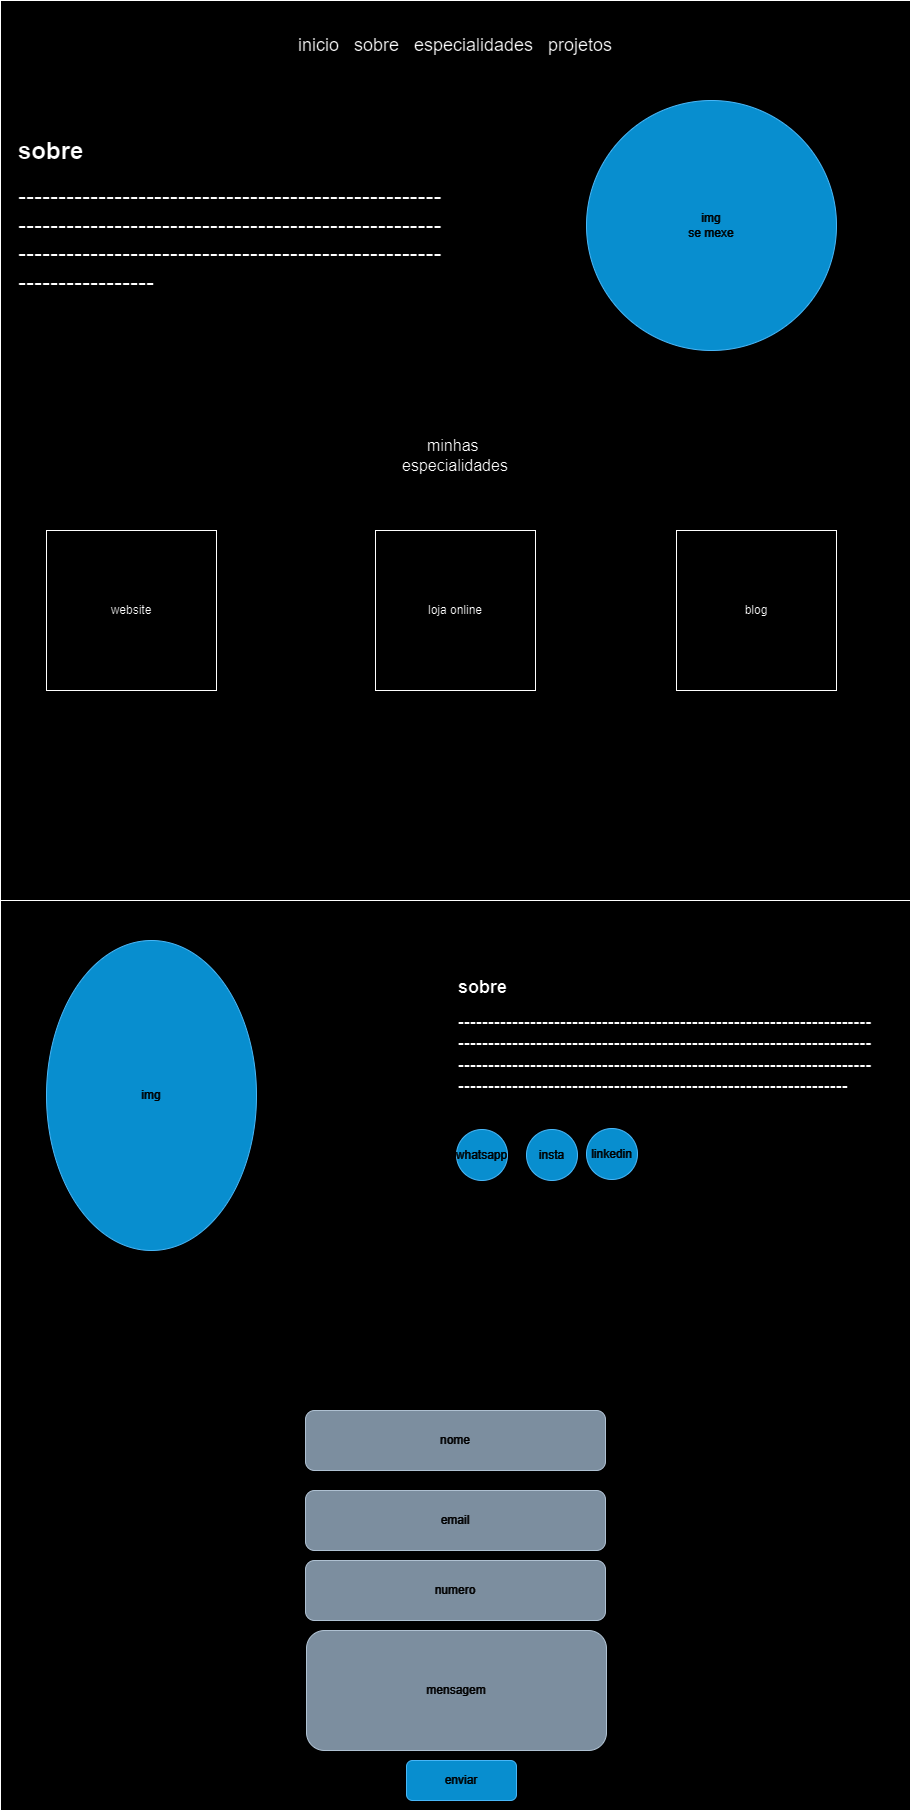

The diagram above was exported from draw.io. Its source (the exported page's mxGraphModel, read from the mxfile embedded in the PNG):
<mxGraphModel dx="1434" dy="746" grid="1" gridSize="10" guides="1" tooltips="1" connect="1" arrows="1" fold="1" page="1" pageScale="1" pageWidth="827" pageHeight="1169" math="0" shadow="0">
  <root>
    <mxCell id="0" />
    <mxCell id="1" parent="0" />
    <mxCell id="PdAt5Vxm2GwkRUOkbxM7-1" value="" style="whiteSpace=wrap;html=1;aspect=fixed;" vertex="1" parent="1">
      <mxGeometry x="114" y="40" width="910" height="910" as="geometry" />
    </mxCell>
    <mxCell id="PdAt5Vxm2GwkRUOkbxM7-4" value="&lt;font style=&quot;font-size: 18px;&quot;&gt;inicio&amp;nbsp; &amp;nbsp;sobre&amp;nbsp; &amp;nbsp;especialidades&amp;nbsp; &amp;nbsp;projetos&lt;/font&gt;" style="text;html=1;align=center;verticalAlign=middle;whiteSpace=wrap;rounded=0;" vertex="1" parent="1">
      <mxGeometry x="276" y="50" width="586" height="70" as="geometry" />
    </mxCell>
    <mxCell id="PdAt5Vxm2GwkRUOkbxM7-5" value="&lt;h1 style=&quot;margin-top: 0px;&quot;&gt;&lt;font style=&quot;font-size: 24px;&quot;&gt;sobre&amp;nbsp;&lt;/font&gt;&lt;/h1&gt;&lt;div style=&quot;font-size: 24px;&quot;&gt;&lt;font style=&quot;font-size: 24px;&quot;&gt;--------------------------------------------------------------------------------------------------------------------------------------------------------------------------------&lt;/font&gt;&lt;/div&gt;" style="text;html=1;whiteSpace=wrap;overflow=hidden;rounded=0;" vertex="1" parent="1">
      <mxGeometry x="130" y="170" width="430" height="210" as="geometry" />
    </mxCell>
    <mxCell id="PdAt5Vxm2GwkRUOkbxM7-7" value="img&lt;div&gt;se mexe&lt;/div&gt;" style="ellipse;whiteSpace=wrap;html=1;aspect=fixed;fillColor=#1ba1e2;fontColor=#ffffff;strokeColor=#006EAF;" vertex="1" parent="1">
      <mxGeometry x="700" y="140" width="250" height="250" as="geometry" />
    </mxCell>
    <mxCell id="PdAt5Vxm2GwkRUOkbxM7-8" value="&lt;font style=&quot;font-size: 16px;&quot;&gt;minhas&amp;nbsp;&lt;/font&gt;&lt;div style=&quot;font-size: 16px;&quot;&gt;&lt;font style=&quot;font-size: 16px;&quot;&gt;especialidades&lt;/font&gt;&lt;/div&gt;" style="text;html=1;align=center;verticalAlign=middle;whiteSpace=wrap;rounded=0;fontSize=16;" vertex="1" parent="1">
      <mxGeometry x="464" y="470" width="210" height="50" as="geometry" />
    </mxCell>
    <mxCell id="PdAt5Vxm2GwkRUOkbxM7-9" value="website" style="rounded=0;whiteSpace=wrap;html=1;" vertex="1" parent="1">
      <mxGeometry x="160" y="570" width="170" height="160" as="geometry" />
    </mxCell>
    <mxCell id="PdAt5Vxm2GwkRUOkbxM7-10" value="loja online" style="whiteSpace=wrap;html=1;aspect=fixed;" vertex="1" parent="1">
      <mxGeometry x="489" y="570" width="160" height="160" as="geometry" />
    </mxCell>
    <mxCell id="PdAt5Vxm2GwkRUOkbxM7-11" value="blog" style="whiteSpace=wrap;html=1;aspect=fixed;" vertex="1" parent="1">
      <mxGeometry x="790" y="570" width="160" height="160" as="geometry" />
    </mxCell>
    <mxCell id="PdAt5Vxm2GwkRUOkbxM7-12" value="" style="whiteSpace=wrap;html=1;aspect=fixed;" vertex="1" parent="1">
      <mxGeometry x="114" y="940" width="910" height="910" as="geometry" />
    </mxCell>
    <mxCell id="PdAt5Vxm2GwkRUOkbxM7-13" value="&lt;h1 style=&quot;margin-top: 0px; font-size: 18px;&quot;&gt;sobre&lt;/h1&gt;&lt;div&gt;--------------------------------------------------------------------------------------------------------------------------------------------------------------------------------------------------------------------------------------------------------------------------------&lt;/div&gt;&lt;p style=&quot;font-size: 18px;&quot;&gt;&lt;br&gt;&lt;/p&gt;" style="text;html=1;whiteSpace=wrap;overflow=hidden;rounded=0;fontSize=18;" vertex="1" parent="1">
      <mxGeometry x="570" y="1010" width="420" height="180" as="geometry" />
    </mxCell>
    <mxCell id="PdAt5Vxm2GwkRUOkbxM7-14" value="img" style="ellipse;whiteSpace=wrap;html=1;fillColor=#1ba1e2;fontColor=#ffffff;strokeColor=#006EAF;" vertex="1" parent="1">
      <mxGeometry x="160" y="980" width="210" height="310" as="geometry" />
    </mxCell>
    <mxCell id="PdAt5Vxm2GwkRUOkbxM7-16" value="whatsapp" style="ellipse;whiteSpace=wrap;html=1;aspect=fixed;fillColor=#1ba1e2;fontColor=#ffffff;strokeColor=#006EAF;" vertex="1" parent="1">
      <mxGeometry x="570" y="1169" width="51" height="51" as="geometry" />
    </mxCell>
    <mxCell id="PdAt5Vxm2GwkRUOkbxM7-17" value="insta" style="ellipse;whiteSpace=wrap;html=1;aspect=fixed;fillColor=#1ba1e2;fontColor=#ffffff;strokeColor=#006EAF;" vertex="1" parent="1">
      <mxGeometry x="640" y="1169" width="51" height="51" as="geometry" />
    </mxCell>
    <mxCell id="PdAt5Vxm2GwkRUOkbxM7-18" value="linkedin" style="ellipse;whiteSpace=wrap;html=1;aspect=fixed;fillColor=#1ba1e2;fontColor=#ffffff;strokeColor=#006EAF;" vertex="1" parent="1">
      <mxGeometry x="700" y="1168" width="51" height="51" as="geometry" />
    </mxCell>
    <mxCell id="PdAt5Vxm2GwkRUOkbxM7-19" value="nome" style="rounded=1;whiteSpace=wrap;html=1;fillColor=#647687;fontColor=#ffffff;strokeColor=#314354;" vertex="1" parent="1">
      <mxGeometry x="419" y="1450" width="300" height="60" as="geometry" />
    </mxCell>
    <mxCell id="PdAt5Vxm2GwkRUOkbxM7-20" value="email&lt;span style=&quot;color: rgba(0, 0, 0, 0); font-family: monospace; font-size: 0px; text-align: start; text-wrap: nowrap;&quot;&gt;%3CmxGraphModel%3E%3Croot%3E%3CmxCell%20id%3D%220%22%2F%3E%3CmxCell%20id%3D%221%22%20parent%3D%220%22%2F%3E%3CmxCell%20id%3D%222%22%20value%3D%22nome%22%20style%3D%22rounded%3D1%3BwhiteSpace%3Dwrap%3Bhtml%3D1%3BfillColor%3D%23647687%3BfontColor%3D%23ffffff%3BstrokeColor%3D%23314354%3B%22%20vertex%3D%221%22%20parent%3D%221%22%3E%3CmxGeometry%20x%3D%22419%22%20y%3D%221450%22%20width%3D%22300%22%20height%3D%2260%22%20as%3D%22geometry%22%2F%3E%3C%2FmxCell%3E%3C%2Froot%3E%3C%2FmxGraphModel%3E&lt;/span&gt;&lt;span style=&quot;color: rgba(0, 0, 0, 0); font-family: monospace; font-size: 0px; text-align: start; text-wrap: nowrap;&quot;&gt;%3CmxGraphModel%3E%3Croot%3E%3CmxCell%20id%3D%220%22%2F%3E%3CmxCell%20id%3D%221%22%20parent%3D%220%22%2F%3E%3CmxCell%20id%3D%222%22%20value%3D%22nome%22%20style%3D%22rounded%3D1%3BwhiteSpace%3Dwrap%3Bhtml%3D1%3BfillColor%3D%23647687%3BfontColor%3D%23ffffff%3BstrokeColor%3D%23314354%3B%22%20vertex%3D%221%22%20parent%3D%221%22%3E%3CmxGeometry%20x%3D%22419%22%20y%3D%221450%22%20width%3D%22300%22%20height%3D%2260%22%20as%3D%22geometry%22%2F%3E%3C%2FmxCell%3E%3C%2Froot%3E%3C%2FmxGraphModel%3E&lt;/span&gt;" style="rounded=1;whiteSpace=wrap;html=1;fillColor=#647687;fontColor=#ffffff;strokeColor=#314354;" vertex="1" parent="1">
      <mxGeometry x="419" y="1530" width="300" height="60" as="geometry" />
    </mxCell>
    <mxCell id="PdAt5Vxm2GwkRUOkbxM7-21" value="numero&lt;span style=&quot;color: rgba(0, 0, 0, 0); font-family: monospace; font-size: 0px; text-align: start; text-wrap: nowrap;&quot;&gt;%3CmxGraphModel%3E%3Croot%3E%3CmxCell%20id%3D%220%22%2F%3E%3CmxCell%20id%3D%221%22%20parent%3D%220%22%2F%3E%3CmxCell%20id%3D%222%22%20value%3D%22email%26lt%3Bspan%20style%3D%26quot%3Bcolor%3A%20rgba(0%2C%200%2C%200%2C%200)%3B%20font-family%3A%20monospace%3B%20font-size%3A%200px%3B%20text-align%3A%20start%3B%20text-wrap%3A%20nowrap%3B%26quot%3B%26gt%3B%253CmxGraphModel%253E%253Croot%253E%253CmxCell%2520id%253D%25220%2522%252F%253E%253CmxCell%2520id%253D%25221%2522%2520parent%253D%25220%2522%252F%253E%253CmxCell%2520id%253D%25222%2522%2520value%253D%2522nome%2522%2520style%253D%2522rounded%253D1%253BwhiteSpace%253Dwrap%253Bhtml%253D1%253BfillColor%253D%2523647687%253BfontColor%253D%2523ffffff%253BstrokeColor%253D%2523314354%253B%2522%2520vertex%253D%25221%2522%2520parent%253D%25221%2522%253E%253CmxGeometry%2520x%253D%2522419%2522%2520y%253D%25221450%2522%2520width%253D%2522300%2522%2520height%253D%252260%2522%2520as%253D%2522geometry%2522%252F%253E%253C%252FmxCell%253E%253C%252Froot%253E%253C%252FmxGraphModel%253E%26lt%3B%2Fspan%26gt%3B%26lt%3Bspan%20style%3D%26quot%3Bcolor%3A%20rgba(0%2C%200%2C%200%2C%200)%3B%20font-family%3A%20monospace%3B%20font-size%3A%200px%3B%20text-align%3A%20start%3B%20text-wrap%3A%20nowrap%3B%26quot%3B%26gt%3B%253CmxGraphModel%253E%253Croot%253E%253CmxCell%2520id%253D%25220%2522%252F%253E%253CmxCell%2520id%253D%25221%2522%2520parent%253D%25220%2522%252F%253E%253CmxCell%2520id%253D%25222%2522%2520value%253D%2522nome%2522%2520style%253D%2522rounded%253D1%253BwhiteSpace%253Dwrap%253Bhtml%253D1%253BfillColor%253D%2523647687%253BfontColor%253D%2523ffffff%253BstrokeColor%253D%2523314354%253B%2522%2520vertex%253D%25221%2522%2520parent%253D%25221%2522%253E%253CmxGeometry%2520x%253D%2522419%2522%2520y%253D%25221450%2522%2520width%253D%2522300%2522%2520height%253D%252260%2522%2520as%253D%2522geometry%2522%252F%253E%253C%252FmxCell%253E%253C%252Froot%253E%253C%252FmxGraphModel%253E%26lt%3B%2Fspan%26gt%3B%22%20style%3D%22rounded%3D1%3BwhiteSpace%3Dwrap%3Bhtml%3D1%3BfillColor%3D%23647687%3BfontColor%3D%23ffffff%3BstrokeColor%3D%23314354%3B%22%20vertex%3D%221%22%20parent%3D%221%22%3E%3CmxGeometry%20x%3D%22419%22%20y%3D%221530%22%20width%3D%22300%22%20height%3D%2260%22%20as%3D%22geometry%22%2F%3E%3C%2FmxCell%3E%3C%2Froot%3E%3C%2FmxGraphModel%3E&lt;/span&gt;" style="rounded=1;whiteSpace=wrap;html=1;fillColor=#647687;fontColor=#ffffff;strokeColor=#314354;" vertex="1" parent="1">
      <mxGeometry x="419" y="1600" width="300" height="60" as="geometry" />
    </mxCell>
    <mxCell id="PdAt5Vxm2GwkRUOkbxM7-22" value="mensagem" style="rounded=1;whiteSpace=wrap;html=1;fillColor=#647687;fontColor=#ffffff;strokeColor=#314354;" vertex="1" parent="1">
      <mxGeometry x="420" y="1670" width="300" height="120" as="geometry" />
    </mxCell>
    <mxCell id="PdAt5Vxm2GwkRUOkbxM7-24" value="enviar" style="rounded=1;whiteSpace=wrap;html=1;fillColor=#1ba1e2;fontColor=#ffffff;strokeColor=#006EAF;" vertex="1" parent="1">
      <mxGeometry x="520" y="1800" width="110" height="40" as="geometry" />
    </mxCell>
  </root>
</mxGraphModel>